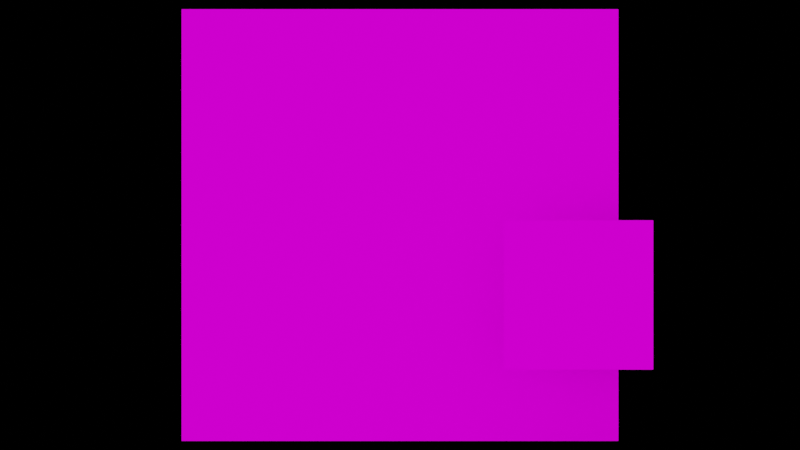# Source: segamock.blend  (saved by Blender 3.0.42; exported with 4.5.12 LTS)
import bpy
from mathutils import Matrix  # noqa: F401  (used for matrix-valued properties, if any)

bpy.ops.wm.read_factory_settings(use_empty=True)
scene = bpy.context.scene
scene.name = 'Scene'

# ---- collections
col_collection = bpy.data.collections.new('Collection'); scene.collection.children.link(col_collection)

# ---- images (referenced by path relative to the original .blend; pixels are not part of the script)
import os
ASSET_DIR = os.environ.get("B2B_ASSET_DIR", "")  # directory of the original .blend (textures are referenced by path, not embedded)
HERE = os.path.dirname(os.path.abspath(__file__))  # packed textures are extracted next to this script under _unpacked/

def load_image(name, relpath, width, height, colorspace="sRGB"):
    """Load a texture the original file referenced (path relative to the .blend, or extracted next to this script)."""
    p = next((c for c in (os.path.join(HERE, relpath), os.path.join(ASSET_DIR, relpath)) if relpath and os.path.exists(c)), "")
    if p:
        img = bpy.data.images.load(p, check_existing=True)
        img.name = name
    else:  # same state as the original file: an image datablock whose file is absent (Cycles renders it pink)
        img = bpy.data.images.new(name, width, height)
        img.source = "FILE"
        img.filepath = "//" + (relpath or name)
    img.colorspace_settings.name = colorspace
    return img
img_1_png = load_image('1.png', '1.png', 1024, 1024, 'sRGB')
img_2_png = load_image('2.png', '2.png', 1024, 1024, 'sRGB')
img_3_png = load_image('3.png', '3.png', 1024, 1024, 'sRGB')
img_4_png = load_image('4.png', '4.png', 1024, 1024, 'sRGB')
img_5_png = load_image('5.png', '5.png', 1024, 1024, 'sRGB')
img_6_png = load_image('6.png', '6.png', 1024, 1024, 'sRGB')

# ---- materials (node trees are filled in below, after node groups)
mat_material_002 = bpy.data.materials.new('Material.002')
mat_material_002.use_transparent_shadow = False
mat_material_003 = bpy.data.materials.new('Material.003')
mat_material_003.use_transparent_shadow = False
mat_material_004 = bpy.data.materials.new('Material.004')
mat_material_004.use_transparent_shadow = False
mat_material_005 = bpy.data.materials.new('Material.005')
mat_material_005.use_transparent_shadow = False
mat_material_006 = bpy.data.materials.new('Material.006')
mat_material_006.use_transparent_shadow = False
mat_material_007 = bpy.data.materials.new('Material.007')
mat_material_007.use_transparent_shadow = False
mat_material_009 = bpy.data.materials.new('Material.009')
mat_material_009.use_transparent_shadow = False

# ---- material node trees
mat_material_002.use_nodes = True; mat_material_002.node_tree.nodes.clear()
_N = mat_material_002.node_tree.nodes; _L = mat_material_002.node_tree.links
n0 = _N.new('ShaderNodeBsdfPrincipled'); n0.name = 'Principled BSDF'; n0.location = (10, 300)
n0.distribution = 'GGX'
n0.subsurface_method = 'RANDOM_WALK_SKIN'
n0.inputs[3].default_value = 1.45
n0.inputs[13].default_value = 0.0
n0.inputs[27].default_value = (0.0, 0.0, 0.0, 1.0)
n0.inputs[28].default_value = 1.0
n1 = _N.new('ShaderNodeOutputMaterial'); n1.name = 'Material Output'; n1.location = (300, 300)
n2 = _N.new('ShaderNodeTexImage'); n2.name = 'Image Texture'; n2.location = (-367, 196)
n2.image = img_1_png
_L.new(n0.outputs[0], n1.inputs[0])
_L.new(n2.outputs[0], n0.inputs[0])
n1.is_active_output = True
mat_material_003.use_nodes = True; mat_material_003.node_tree.nodes.clear()
_N = mat_material_003.node_tree.nodes; _L = mat_material_003.node_tree.links
n0 = _N.new('ShaderNodeBsdfPrincipled'); n0.name = 'Principled BSDF'; n0.location = (10, 300)
n0.distribution = 'GGX'
n0.subsurface_method = 'RANDOM_WALK_SKIN'
n0.inputs[3].default_value = 1.45
n0.inputs[13].default_value = 0.0
n0.inputs[27].default_value = (0.0, 0.0, 0.0, 1.0)
n0.inputs[28].default_value = 1.0
n1 = _N.new('ShaderNodeOutputMaterial'); n1.name = 'Material Output'; n1.location = (300, 300)
n2 = _N.new('ShaderNodeTexImage'); n2.name = 'Image Texture'; n2.location = (-383, 189)
n2.image = img_2_png
_L.new(n0.outputs[0], n1.inputs[0])
_L.new(n2.outputs[0], n0.inputs[0])
n1.is_active_output = True
mat_material_004.use_nodes = True; mat_material_004.node_tree.nodes.clear()
_N = mat_material_004.node_tree.nodes; _L = mat_material_004.node_tree.links
n0 = _N.new('ShaderNodeBsdfPrincipled'); n0.name = 'Principled BSDF'; n0.location = (10, 300)
n0.distribution = 'GGX'
n0.subsurface_method = 'RANDOM_WALK_SKIN'
n0.inputs[3].default_value = 1.45
n0.inputs[13].default_value = 0.0
n0.inputs[27].default_value = (0.0, 0.0, 0.0, 1.0)
n0.inputs[28].default_value = 1.0
n1 = _N.new('ShaderNodeOutputMaterial'); n1.name = 'Material Output'; n1.location = (300, 300)
n2 = _N.new('ShaderNodeTexImage'); n2.name = 'Image Texture'; n2.location = (-431, 55)
n2.image = img_3_png
_L.new(n0.outputs[0], n1.inputs[0])
_L.new(n2.outputs[0], n0.inputs[0])
_L.new(n2.outputs[1], n0.inputs[4])
n1.is_active_output = True
mat_material_005.use_nodes = True; mat_material_005.node_tree.nodes.clear()
_N = mat_material_005.node_tree.nodes; _L = mat_material_005.node_tree.links
n0 = _N.new('ShaderNodeBsdfPrincipled'); n0.name = 'Principled BSDF'; n0.location = (10, 300)
n0.distribution = 'GGX'
n0.subsurface_method = 'RANDOM_WALK_SKIN'
n0.inputs[3].default_value = 1.45
n0.inputs[13].default_value = 0.0
n0.inputs[27].default_value = (0.0, 0.0, 0.0, 1.0)
n0.inputs[28].default_value = 1.0
n1 = _N.new('ShaderNodeOutputMaterial'); n1.name = 'Material Output'; n1.location = (300, 300)
n2 = _N.new('ShaderNodeTexImage'); n2.name = 'Image Texture'; n2.location = (-431, 55)
n2.image = img_4_png
_L.new(n0.outputs[0], n1.inputs[0])
_L.new(n2.outputs[0], n0.inputs[0])
_L.new(n2.outputs[1], n0.inputs[4])
n1.is_active_output = True
mat_material_006.use_nodes = True; mat_material_006.node_tree.nodes.clear()
_N = mat_material_006.node_tree.nodes; _L = mat_material_006.node_tree.links
n0 = _N.new('ShaderNodeBsdfPrincipled'); n0.name = 'Principled BSDF'; n0.location = (10, 300)
n0.distribution = 'GGX'
n0.subsurface_method = 'RANDOM_WALK_SKIN'
n0.inputs[3].default_value = 1.45
n0.inputs[13].default_value = 0.0
n0.inputs[27].default_value = (0.0, 0.0, 0.0, 1.0)
n0.inputs[28].default_value = 1.0
n1 = _N.new('ShaderNodeOutputMaterial'); n1.name = 'Material Output'; n1.location = (300, 300)
n2 = _N.new('ShaderNodeTexImage'); n2.name = 'Image Texture'; n2.location = (-431, 55)
n2.image = img_5_png
_L.new(n0.outputs[0], n1.inputs[0])
_L.new(n2.outputs[0], n0.inputs[0])
_L.new(n2.outputs[1], n0.inputs[4])
n1.is_active_output = True
mat_material_007.use_nodes = True; mat_material_007.node_tree.nodes.clear()
_N = mat_material_007.node_tree.nodes; _L = mat_material_007.node_tree.links
n0 = _N.new('ShaderNodeBsdfPrincipled'); n0.name = 'Principled BSDF'; n0.location = (10, 300)
n0.distribution = 'GGX'
n0.subsurface_method = 'RANDOM_WALK_SKIN'
n0.inputs[3].default_value = 1.45
n0.inputs[13].default_value = 0.0
n0.inputs[27].default_value = (0.0, 0.0, 0.0, 1.0)
n0.inputs[28].default_value = 1.0
n1 = _N.new('ShaderNodeOutputMaterial'); n1.name = 'Material Output'; n1.location = (300, 300)
n2 = _N.new('ShaderNodeTexImage'); n2.name = 'Image Texture'; n2.location = (-431, 55)
n2.image = img_6_png
_L.new(n0.outputs[0], n1.inputs[0])
_L.new(n2.outputs[0], n0.inputs[0])
_L.new(n2.outputs[1], n0.inputs[4])
n1.is_active_output = True
mat_material_009.use_nodes = True; mat_material_009.node_tree.nodes.clear()
_N = mat_material_009.node_tree.nodes; _L = mat_material_009.node_tree.links
n0 = _N.new('ShaderNodeBsdfPrincipled'); n0.name = 'Principled BSDF'; n0.location = (10, 300)
n0.distribution = 'GGX'
n0.subsurface_method = 'RANDOM_WALK_SKIN'
n0.inputs[0].default_value = (0.0, 0.0, 0.0, 1.0)
n0.inputs[3].default_value = 1.45
n0.inputs[13].default_value = 0.0
n0.inputs[27].default_value = (0.0, 0.0, 0.0, 1.0)
n0.inputs[28].default_value = 1.0
n1 = _N.new('ShaderNodeOutputMaterial'); n1.name = 'Material Output'; n1.location = (300, 300)
_L.new(n0.outputs[0], n1.inputs[0])
n1.is_active_output = True

# ---- world
world_world = bpy.data.worlds.new('World'); scene.world = world_world
world_world.use_nodes = True; world_world.node_tree.nodes.clear()
_N = world_world.node_tree.nodes; _L = world_world.node_tree.links
n0 = _N.new('ShaderNodeOutputWorld'); n0.name = 'World Output'; n0.location = (300, 300)
n1 = _N.new('ShaderNodeBackground'); n1.name = 'Background'; n1.location = (10, 300)
n1.inputs[0].default_value = (1.0, 1.0, 1.0, 1.0)
_L.new(n1.outputs[0], n0.inputs[0])
n0.is_active_output = True
world_world.color = (0.05088, 0.05088, 0.05088)
world_world.use_sun_shadow = False
world_world.sun_shadow_jitter_overblur = 0.0

# ---- cameras
cam_camera_001 = bpy.data.cameras.new('Camera.001')
cam_camera_001.type = 'ORTHO'

# ---- meshes
me_plane = bpy.data.meshes.new('Plane')
me_plane.from_pydata([(-1.0, -1.0, 0.0), (1.0, -1.0, 0.0), (-1.0, 1.0, 0.0), (1.0, 1.0, 0.0)], [], [(0, 1, 3, 2)])
_uv = me_plane.uv_layers.new(name='UVMap')
_uv.uv.foreach_set('vector', [0.0, 0.0, 1.0, 0.0, 1.0, 1.0, 0.0, 1.0])
me_plane.materials.append(mat_material_002)
me_plane.use_remesh_fix_poles = True
me_plane.use_remesh_preserve_attributes = False
me_plane.update()
me_plane_001 = bpy.data.meshes.new('Plane.001')
me_plane_001.from_pydata([(-1.0, -1.0, 0.0), (1.0, -1.0, 0.0), (-1.0, 1.0, 0.0), (1.0, 1.0, 0.0)], [], [(0, 1, 3, 2)])
_uv = me_plane_001.uv_layers.new(name='UVMap')
_uv.uv.foreach_set('vector', [0.0, 0.0, 1.0, 0.0, 1.0, 1.0, 0.0, 1.0])
me_plane_001.materials.append(mat_material_003)
me_plane_001.use_remesh_fix_poles = True
me_plane_001.use_remesh_preserve_attributes = False
me_plane_001.update()
me_plane_002 = bpy.data.meshes.new('Plane.002')
me_plane_002.from_pydata([(-1.0, -1.0, 0.0), (1.0, -1.0, 0.0), (-1.0, 1.0, 0.0), (1.0, 1.0, 0.0)], [], [(0, 1, 3, 2)])
_uv = me_plane_002.uv_layers.new(name='UVMap')
_uv.uv.foreach_set('vector', [0.0, 0.0, 1.0, 0.0, 1.0, 1.0, 0.0, 1.0])
me_plane_002.materials.append(mat_material_004)
me_plane_002.use_remesh_fix_poles = True
me_plane_002.use_remesh_preserve_attributes = False
me_plane_002.update()
me_plane_003 = bpy.data.meshes.new('Plane.003')
me_plane_003.from_pydata([(-1.0, -1.0, 0.0), (1.0, -1.0, 0.0), (-1.0, 1.0, 0.0), (1.0, 1.0, 0.0)], [], [(0, 1, 3, 2)])
_uv = me_plane_003.uv_layers.new(name='UVMap')
_uv.uv.foreach_set('vector', [0.0, 0.0, 1.0, 0.0, 1.0, 1.0, 0.0, 1.0])
me_plane_003.materials.append(mat_material_005)
me_plane_003.use_remesh_fix_poles = True
me_plane_003.use_remesh_preserve_attributes = False
me_plane_003.update()
me_plane_004 = bpy.data.meshes.new('Plane.004')
me_plane_004.from_pydata([(-1.0, -1.0, 0.0), (1.0, -1.0, 0.0), (-1.0, 1.0, 0.0), (1.0, 1.0, 0.0)], [], [(0, 1, 3, 2)])
_uv = me_plane_004.uv_layers.new(name='UVMap')
_uv.uv.foreach_set('vector', [0.0, 0.0, 1.0, 0.0, 1.0, 1.0, 0.0, 1.0])
me_plane_004.materials.append(mat_material_006)
me_plane_004.use_remesh_fix_poles = True
me_plane_004.use_remesh_preserve_attributes = False
me_plane_004.update()
me_plane_005 = bpy.data.meshes.new('Plane.005')
me_plane_005.from_pydata([(-1.0, -1.0, 0.0), (1.0, -1.0, 0.0), (-1.0, 1.0, 0.0), (1.0, 1.0, 0.0)], [], [(0, 1, 3, 2)])
_uv = me_plane_005.uv_layers.new(name='UVMap')
_uv.uv.foreach_set('vector', [0.0, 0.0, 1.0, 0.0, 1.0, 1.0, 0.0, 1.0])
me_plane_005.materials.append(mat_material_007)
me_plane_005.use_remesh_fix_poles = True
me_plane_005.use_remesh_preserve_attributes = False
me_plane_005.update()
me_plane_007 = bpy.data.meshes.new('Plane.007')
me_plane_007.from_pydata([(-1.0, -1.0, 0.0), (1.0, -1.0, 0.0), (-1.0, 1.0, 0.0), (1.0, 1.0, 0.0)], [], [(0, 1, 3, 2)])
_uv = me_plane_007.uv_layers.new(name='UVMap')
_uv.uv.foreach_set('vector', [0.0, 0.0, 1.0, 0.0, 1.0, 1.0, 0.0, 1.0])
me_plane_007.materials.append(mat_material_009)
me_plane_007.use_remesh_fix_poles = True
me_plane_007.use_remesh_preserve_attributes = False
me_plane_007.update()

# ---- objects
ob_plane = bpy.data.objects.new('Plane', me_plane)
ob_camera = bpy.data.objects.new('Camera', cam_camera_001)
ob_plane_001 = bpy.data.objects.new('Plane.001', me_plane_001)
ob_plane_002 = bpy.data.objects.new('Plane.002', me_plane_002)
ob_plane_003 = bpy.data.objects.new('Plane.003', me_plane_003)
ob_plane_004 = bpy.data.objects.new('Plane.004', me_plane_004)
ob_plane_005 = bpy.data.objects.new('Plane.005', me_plane_005)
ob_plane_006 = bpy.data.objects.new('Plane.006', me_plane_007)

# ---- transforms, parenting, visibility, modifiers, constraints
ob_plane.location = (0.0, 0.0, 0.8)
ob_plane.rotation_euler = (1.571, -0.0, 0.0)
ob_plane.scale = (1.637, 0.8187, 1.637)
ob_camera.location = (0.0, -3.0, 0.0)
ob_camera.rotation_euler = (1.571, -0.0, 0.0)
ob_plane_001.location = (0.0, 0.0, -0.8)
ob_plane_001.rotation_euler = (1.571, -0.0, 0.0)
ob_plane_001.scale = (1.637, 0.8187, 1.637)
ob_plane_002.location = (1.339, -0.3168, -0.524)
ob_plane_002.rotation_euler = (1.571, -0.0, 0.0)
ob_plane_002.scale = (0.5597, 0.5597, 0.5597)
ob_plane_003.location = (1.339, -0.3168, -2.524)
ob_plane_003.rotation_euler = (1.571, -0.0, 0.0)
ob_plane_003.scale = (0.5597, 0.5597, 0.5597)
ob_plane_004.location = (2.339, -0.3168, -2.524)
ob_plane_004.rotation_euler = (1.571, -0.0, 0.0)
ob_plane_004.scale = (0.5597, 0.5597, 0.5597)
ob_plane_005.location = (3.566, -0.3168, -2.524)
ob_plane_005.rotation_euler = (1.571, -0.0, 0.0)
ob_plane_005.scale = (0.7376, 0.5597, 0.5597)
ob_plane_006.location = (0.0, 1.0, 0.0)
ob_plane_006.rotation_euler = (1.571, -0.0, 0.0)
ob_plane_006.scale = (-5.65, -5.65, -5.65)

# ---- collection membership
col_collection.objects.link(ob_plane)
col_collection.objects.link(ob_camera)
col_collection.objects.link(ob_plane_001)
col_collection.objects.link(ob_plane_002)
col_collection.objects.link(ob_plane_003)
col_collection.objects.link(ob_plane_004)
col_collection.objects.link(ob_plane_005)
col_collection.objects.link(ob_plane_006)

# ---- scene / render settings (as saved in the file)
scene.camera = ob_camera
scene.frame_start = 20; scene.frame_end = 70; scene.frame_set(24)
scene.render.engine = 'BLENDER_EEVEE_NEXT'
scene.cycles.sampling_pattern = 'TABULATED_SOBOL'
scene.cycles.use_light_tree = False
scene.view_settings.view_transform = 'Filmic'
bpy.context.view_layer.update()

